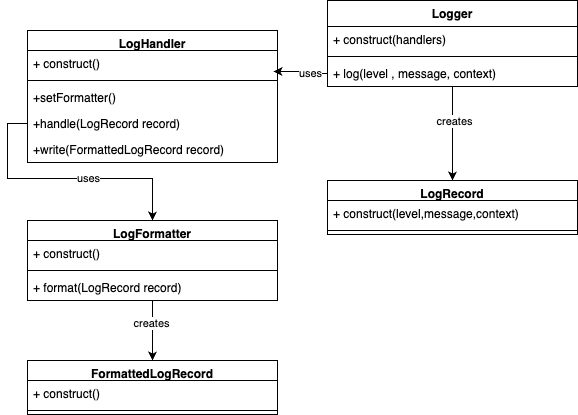

The diagram above was exported from draw.io. Its source (the exported page's mxGraphModel, read from the mxfile embedded in the PNG):
<mxGraphModel dx="1242" dy="761" grid="1" gridSize="10" guides="1" tooltips="1" connect="1" arrows="1" fold="1" page="1" pageScale="1" pageWidth="827" pageHeight="1169" math="0" shadow="0">
  <root>
    <mxCell id="WIyWlLk6GJQsqaUBKTNV-0" />
    <mxCell id="WIyWlLk6GJQsqaUBKTNV-1" parent="WIyWlLk6GJQsqaUBKTNV-0" />
    <mxCell id="bJbI1BRPDq_2Lej7d_Se-29" style="edgeStyle=orthogonalEdgeStyle;rounded=0;orthogonalLoop=1;jettySize=auto;html=1;" edge="1" parent="WIyWlLk6GJQsqaUBKTNV-1" source="bJbI1BRPDq_2Lej7d_Se-17" target="bJbI1BRPDq_2Lej7d_Se-25">
      <mxGeometry relative="1" as="geometry" />
    </mxCell>
    <mxCell id="bJbI1BRPDq_2Lej7d_Se-30" value="creates" style="edgeLabel;html=1;align=center;verticalAlign=middle;resizable=0;points=[];" vertex="1" connectable="0" parent="bJbI1BRPDq_2Lej7d_Se-29">
      <mxGeometry x="-0.2836" y="1" relative="1" as="geometry">
        <mxPoint as="offset" />
      </mxGeometry>
    </mxCell>
    <mxCell id="bJbI1BRPDq_2Lej7d_Se-17" value="Logger" style="swimlane;fontStyle=1;align=center;verticalAlign=top;childLayout=stackLayout;horizontal=1;startSize=26;horizontalStack=0;resizeParent=1;resizeParentMax=0;resizeLast=0;collapsible=1;marginBottom=0;whiteSpace=wrap;html=1;" vertex="1" parent="WIyWlLk6GJQsqaUBKTNV-1">
      <mxGeometry x="330" y="260" width="250" height="86" as="geometry" />
    </mxCell>
    <mxCell id="bJbI1BRPDq_2Lej7d_Se-18" value="+ construct(handlers)" style="text;strokeColor=none;fillColor=none;align=left;verticalAlign=top;spacingLeft=4;spacingRight=4;overflow=hidden;rotatable=0;points=[[0,0.5],[1,0.5]];portConstraint=eastwest;whiteSpace=wrap;html=1;" vertex="1" parent="bJbI1BRPDq_2Lej7d_Se-17">
      <mxGeometry y="26" width="250" height="26" as="geometry" />
    </mxCell>
    <mxCell id="bJbI1BRPDq_2Lej7d_Se-19" value="" style="line;strokeWidth=1;fillColor=none;align=left;verticalAlign=middle;spacingTop=-1;spacingLeft=3;spacingRight=3;rotatable=0;labelPosition=right;points=[];portConstraint=eastwest;strokeColor=inherit;" vertex="1" parent="bJbI1BRPDq_2Lej7d_Se-17">
      <mxGeometry y="52" width="250" height="8" as="geometry" />
    </mxCell>
    <mxCell id="bJbI1BRPDq_2Lej7d_Se-20" value="+ log(level , message, context)" style="text;strokeColor=none;fillColor=none;align=left;verticalAlign=top;spacingLeft=4;spacingRight=4;overflow=hidden;rotatable=0;points=[[0,0.5],[1,0.5]];portConstraint=eastwest;whiteSpace=wrap;html=1;" vertex="1" parent="bJbI1BRPDq_2Lej7d_Se-17">
      <mxGeometry y="60" width="250" height="26" as="geometry" />
    </mxCell>
    <mxCell id="bJbI1BRPDq_2Lej7d_Se-25" value="LogRecord" style="swimlane;fontStyle=1;align=center;verticalAlign=top;childLayout=stackLayout;horizontal=1;startSize=20;horizontalStack=0;resizeParent=1;resizeParentMax=0;resizeLast=0;collapsible=1;marginBottom=0;whiteSpace=wrap;html=1;" vertex="1" parent="WIyWlLk6GJQsqaUBKTNV-1">
      <mxGeometry x="330" y="440" width="250" height="54" as="geometry" />
    </mxCell>
    <mxCell id="bJbI1BRPDq_2Lej7d_Se-26" value="+ construct(level,message,context)" style="text;strokeColor=none;fillColor=none;align=left;verticalAlign=top;spacingLeft=4;spacingRight=4;overflow=hidden;rotatable=0;points=[[0,0.5],[1,0.5]];portConstraint=eastwest;whiteSpace=wrap;html=1;" vertex="1" parent="bJbI1BRPDq_2Lej7d_Se-25">
      <mxGeometry y="20" width="250" height="26" as="geometry" />
    </mxCell>
    <mxCell id="bJbI1BRPDq_2Lej7d_Se-27" value="" style="line;strokeWidth=1;fillColor=none;align=left;verticalAlign=middle;spacingTop=-1;spacingLeft=3;spacingRight=3;rotatable=0;labelPosition=right;points=[];portConstraint=eastwest;strokeColor=inherit;" vertex="1" parent="bJbI1BRPDq_2Lej7d_Se-25">
      <mxGeometry y="46" width="250" height="8" as="geometry" />
    </mxCell>
    <mxCell id="bJbI1BRPDq_2Lej7d_Se-31" value="LogHandler" style="swimlane;fontStyle=1;align=center;verticalAlign=top;childLayout=stackLayout;horizontal=1;startSize=20;horizontalStack=0;resizeParent=1;resizeParentMax=0;resizeLast=0;collapsible=1;marginBottom=0;whiteSpace=wrap;html=1;" vertex="1" parent="WIyWlLk6GJQsqaUBKTNV-1">
      <mxGeometry x="30" y="290" width="250" height="132" as="geometry" />
    </mxCell>
    <mxCell id="bJbI1BRPDq_2Lej7d_Se-32" value="+ construct()" style="text;strokeColor=none;fillColor=none;align=left;verticalAlign=top;spacingLeft=4;spacingRight=4;overflow=hidden;rotatable=0;points=[[0,0.5],[1,0.5]];portConstraint=eastwest;whiteSpace=wrap;html=1;" vertex="1" parent="bJbI1BRPDq_2Lej7d_Se-31">
      <mxGeometry y="20" width="250" height="26" as="geometry" />
    </mxCell>
    <mxCell id="bJbI1BRPDq_2Lej7d_Se-33" value="" style="line;strokeWidth=1;fillColor=none;align=left;verticalAlign=middle;spacingTop=-1;spacingLeft=3;spacingRight=3;rotatable=0;labelPosition=right;points=[];portConstraint=eastwest;strokeColor=inherit;" vertex="1" parent="bJbI1BRPDq_2Lej7d_Se-31">
      <mxGeometry y="46" width="250" height="8" as="geometry" />
    </mxCell>
    <mxCell id="bJbI1BRPDq_2Lej7d_Se-53" value="+setFormatter()" style="text;strokeColor=none;fillColor=none;align=left;verticalAlign=top;spacingLeft=4;spacingRight=4;overflow=hidden;rotatable=0;points=[[0,0.5],[1,0.5]];portConstraint=eastwest;whiteSpace=wrap;html=1;" vertex="1" parent="bJbI1BRPDq_2Lej7d_Se-31">
      <mxGeometry y="54" width="250" height="26" as="geometry" />
    </mxCell>
    <mxCell id="bJbI1BRPDq_2Lej7d_Se-58" value="+handle(LogRecord record)" style="text;strokeColor=none;fillColor=none;align=left;verticalAlign=top;spacingLeft=4;spacingRight=4;overflow=hidden;rotatable=0;points=[[0,0.5],[1,0.5]];portConstraint=eastwest;whiteSpace=wrap;html=1;" vertex="1" parent="bJbI1BRPDq_2Lej7d_Se-31">
      <mxGeometry y="80" width="250" height="26" as="geometry" />
    </mxCell>
    <mxCell id="bJbI1BRPDq_2Lej7d_Se-59" value="+write(FormattedLogRecord record)" style="text;strokeColor=none;fillColor=none;align=left;verticalAlign=top;spacingLeft=4;spacingRight=4;overflow=hidden;rotatable=0;points=[[0,0.5],[1,0.5]];portConstraint=eastwest;whiteSpace=wrap;html=1;" vertex="1" parent="bJbI1BRPDq_2Lej7d_Se-31">
      <mxGeometry y="106" width="250" height="26" as="geometry" />
    </mxCell>
    <mxCell id="bJbI1BRPDq_2Lej7d_Se-35" style="edgeStyle=orthogonalEdgeStyle;rounded=0;orthogonalLoop=1;jettySize=auto;html=1;entryX=0.984;entryY=0.808;entryDx=0;entryDy=0;entryPerimeter=0;" edge="1" parent="WIyWlLk6GJQsqaUBKTNV-1" source="bJbI1BRPDq_2Lej7d_Se-20" target="bJbI1BRPDq_2Lej7d_Se-32">
      <mxGeometry relative="1" as="geometry" />
    </mxCell>
    <mxCell id="bJbI1BRPDq_2Lej7d_Se-36" value="uses" style="edgeLabel;html=1;align=center;verticalAlign=middle;resizable=0;points=[];" vertex="1" connectable="0" parent="bJbI1BRPDq_2Lej7d_Se-35">
      <mxGeometry x="-0.3457" y="-1" relative="1" as="geometry">
        <mxPoint as="offset" />
      </mxGeometry>
    </mxCell>
    <mxCell id="bJbI1BRPDq_2Lej7d_Se-37" value="FormattedLogRecord" style="swimlane;fontStyle=1;align=center;verticalAlign=top;childLayout=stackLayout;horizontal=1;startSize=20;horizontalStack=0;resizeParent=1;resizeParentMax=0;resizeLast=0;collapsible=1;marginBottom=0;whiteSpace=wrap;html=1;" vertex="1" parent="WIyWlLk6GJQsqaUBKTNV-1">
      <mxGeometry x="30" y="620" width="250" height="54" as="geometry" />
    </mxCell>
    <mxCell id="bJbI1BRPDq_2Lej7d_Se-38" value="+ construct()" style="text;strokeColor=none;fillColor=none;align=left;verticalAlign=top;spacingLeft=4;spacingRight=4;overflow=hidden;rotatable=0;points=[[0,0.5],[1,0.5]];portConstraint=eastwest;whiteSpace=wrap;html=1;" vertex="1" parent="bJbI1BRPDq_2Lej7d_Se-37">
      <mxGeometry y="20" width="250" height="26" as="geometry" />
    </mxCell>
    <mxCell id="bJbI1BRPDq_2Lej7d_Se-39" value="" style="line;strokeWidth=1;fillColor=none;align=left;verticalAlign=middle;spacingTop=-1;spacingLeft=3;spacingRight=3;rotatable=0;labelPosition=right;points=[];portConstraint=eastwest;strokeColor=inherit;" vertex="1" parent="bJbI1BRPDq_2Lej7d_Se-37">
      <mxGeometry y="46" width="250" height="8" as="geometry" />
    </mxCell>
    <mxCell id="bJbI1BRPDq_2Lej7d_Se-56" style="edgeStyle=orthogonalEdgeStyle;rounded=0;orthogonalLoop=1;jettySize=auto;html=1;" edge="1" parent="WIyWlLk6GJQsqaUBKTNV-1" source="bJbI1BRPDq_2Lej7d_Se-47" target="bJbI1BRPDq_2Lej7d_Se-37">
      <mxGeometry relative="1" as="geometry" />
    </mxCell>
    <mxCell id="bJbI1BRPDq_2Lej7d_Se-57" value="creates" style="edgeLabel;html=1;align=center;verticalAlign=middle;resizable=0;points=[];" vertex="1" connectable="0" parent="bJbI1BRPDq_2Lej7d_Se-56">
      <mxGeometry x="-0.2537" y="-2" relative="1" as="geometry">
        <mxPoint as="offset" />
      </mxGeometry>
    </mxCell>
    <mxCell id="bJbI1BRPDq_2Lej7d_Se-47" value="LogFormatter" style="swimlane;fontStyle=1;align=center;verticalAlign=top;childLayout=stackLayout;horizontal=1;startSize=20;horizontalStack=0;resizeParent=1;resizeParentMax=0;resizeLast=0;collapsible=1;marginBottom=0;whiteSpace=wrap;html=1;" vertex="1" parent="WIyWlLk6GJQsqaUBKTNV-1">
      <mxGeometry x="30" y="480" width="250" height="80" as="geometry" />
    </mxCell>
    <mxCell id="bJbI1BRPDq_2Lej7d_Se-48" value="+ construct()" style="text;strokeColor=none;fillColor=none;align=left;verticalAlign=top;spacingLeft=4;spacingRight=4;overflow=hidden;rotatable=0;points=[[0,0.5],[1,0.5]];portConstraint=eastwest;whiteSpace=wrap;html=1;" vertex="1" parent="bJbI1BRPDq_2Lej7d_Se-47">
      <mxGeometry y="20" width="250" height="26" as="geometry" />
    </mxCell>
    <mxCell id="bJbI1BRPDq_2Lej7d_Se-49" value="" style="line;strokeWidth=1;fillColor=none;align=left;verticalAlign=middle;spacingTop=-1;spacingLeft=3;spacingRight=3;rotatable=0;labelPosition=right;points=[];portConstraint=eastwest;strokeColor=inherit;" vertex="1" parent="bJbI1BRPDq_2Lej7d_Se-47">
      <mxGeometry y="46" width="250" height="8" as="geometry" />
    </mxCell>
    <mxCell id="bJbI1BRPDq_2Lej7d_Se-63" value="+ format(LogRecord record)" style="text;strokeColor=none;fillColor=none;align=left;verticalAlign=top;spacingLeft=4;spacingRight=4;overflow=hidden;rotatable=0;points=[[0,0.5],[1,0.5]];portConstraint=eastwest;whiteSpace=wrap;html=1;" vertex="1" parent="bJbI1BRPDq_2Lej7d_Se-47">
      <mxGeometry y="54" width="250" height="26" as="geometry" />
    </mxCell>
    <mxCell id="bJbI1BRPDq_2Lej7d_Se-64" style="edgeStyle=orthogonalEdgeStyle;rounded=0;orthogonalLoop=1;jettySize=auto;html=1;" edge="1" parent="WIyWlLk6GJQsqaUBKTNV-1" source="bJbI1BRPDq_2Lej7d_Se-58" target="bJbI1BRPDq_2Lej7d_Se-47">
      <mxGeometry relative="1" as="geometry" />
    </mxCell>
    <mxCell id="bJbI1BRPDq_2Lej7d_Se-65" value="uses" style="edgeLabel;html=1;align=center;verticalAlign=middle;resizable=0;points=[];" vertex="1" connectable="0" parent="WIyWlLk6GJQsqaUBKTNV-1">
      <mxGeometry x="90" y="437" as="geometry" />
    </mxCell>
  </root>
</mxGraphModel>